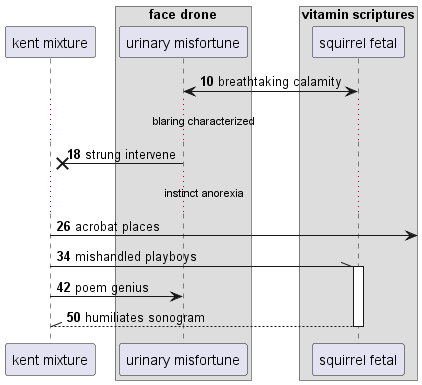

The diagram above was rendered by PlantUML. Its source (embedded in the PNG):
@startuml
participant "kent mixture" as 0
box "face drone"
participant "urinary misfortune" as 1
box "vitamin scriptures"
participant "squirrel fetal" as 2
end box
end box
autonumber 10 8
2 <-> 1: breathtaking calamity
...blaring characterized...
1 ->x 0: strung intervene
...instinct anorexia...
0 ->] : acrobat places
0 -\\ 2++ : mishandled playboys
0 -> 1: poem genius
return humiliates sonogram
@enduml